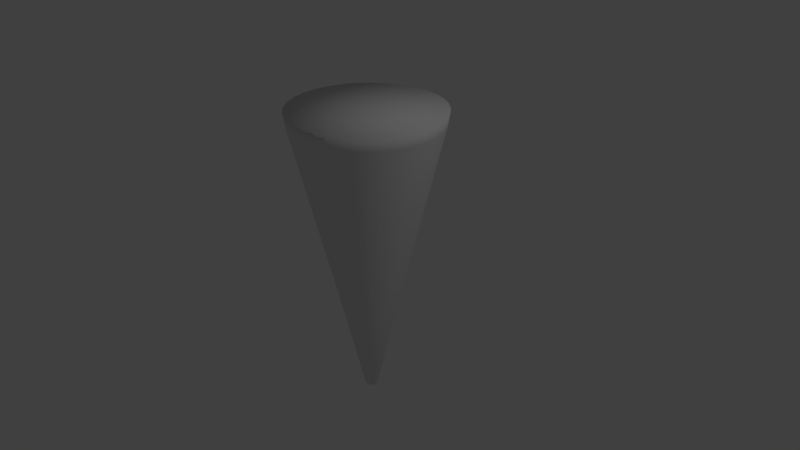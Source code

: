 # Source: cone.blend  (saved by Blender 2.79.0; exported with 4.5.12 LTS)
import bpy
from mathutils import Matrix  # noqa: F401  (used for matrix-valued properties, if any)

bpy.ops.wm.read_factory_settings(use_empty=True)
scene = bpy.context.scene
scene.name = 'Scene'

# ---- collections
col_collection_1 = bpy.data.collections.new('Collection 1'); scene.collection.children.link(col_collection_1)

# ---- materials (node trees are filled in below, after node groups)
mat_material = bpy.data.materials.new('Material')
mat_material.alpha_threshold = 0.0
mat_material.use_transparent_shadow = False
mat_material.roughness = 0.5
mat_material.line_color = (0.0, 0.0, 0.0, 1.0)

# ---- material node trees

# ---- world
world_world = bpy.data.worlds.new('World'); scene.world = world_world
world_world.color = (0.05088, 0.05088, 0.05088)
world_world.use_sun_shadow = False
world_world.sun_shadow_jitter_overblur = 0.0
world_world.cycles.sampling_method = 'MANUAL'

# ---- cameras
cam_camera = bpy.data.cameras.new('Camera')
cam_camera.clip_end = 100.0
cam_camera.lens = 35.0
cam_camera.sensor_width = 32.0
cam_camera.sensor_height = 18.0
cam_camera.ortho_scale = 7.314
cam_camera.dof.focus_distance = 0.0
cam_camera.dof.aperture_fstop = 128.0

# ---- lights
light_lamp = bpy.data.lights.new('Lamp', 'POINT')
light_lamp.transmission_factor = 0.0
light_lamp.cutoff_distance = 30.0
light_lamp.energy = 100.0
light_lamp.shadow_buffer_clip_start = 1.001
light_lamp.shadow_soft_size = 0.1
light_lamp.shadow_maximum_resolution = 0.006
light_lamp.use_absolute_resolution = True

# ---- meshes
me_cube = bpy.data.meshes.new('Cube')
me_cube.from_pydata([(0.3848, 0.9241, 1.964), (0.02708, 0.06034, -2.018), (0.1973, 0.981, 1.964), (0.01487, 0.06404, -2.018), (0.002164, 1.0, 1.964), (0.002164, 0.06529, -2.018), (0.03833, 0.05432, -2.018), (0.5577, 0.8317, 1.964), (0.0482, 0.04622, -2.018), (0.7093, 0.7073, 1.964), (0.0563, 0.03636, -2.018), (0.8336, 0.5558, 1.964), (0.06231, 0.0251, -2.018), (0.926, 0.3829, 1.964), (0.06602, 0.01289, -2.018), (0.9829, 0.1953, 1.964), (0.06727, 0.0001886, -2.018), (1.002, 0.0001885, 1.964), (0.06602, -0.01251, -2.018), (0.9829, -0.1949, 1.964), (0.06231, -0.02473, -2.018), (0.926, -0.3825, 1.964), (0.0563, -0.03598, -2.018), (0.8336, -0.5554, 1.964), (0.0482, -0.04585, -2.018), (0.7093, -0.7069, 1.964), (0.03833, -0.05394, -2.018), (0.5577, -0.8313, 1.964), (0.02708, -0.05996, -2.018), (0.3848, -0.9237, 1.964), (0.01487, -0.06366, -2.018), (0.1973, -0.9806, 1.964), (0.002164, -0.06491, -2.018), (0.002164, -0.9998, 1.964), (-0.01054, -0.06366, -2.018), (-0.1929, -0.9806, 1.964), (-0.02275, -0.05996, -2.018), (-0.3805, -0.9237, 1.964), (-0.03401, -0.05394, -2.018), (-0.5534, -0.8313, 1.964), (-0.04387, -0.04585, -2.018), (-0.7049, -0.7069, 1.964), (-0.05197, -0.03598, -2.018), (-0.8293, -0.5554, 1.964), (-0.05798, -0.02473, -2.018), (-0.9217, -0.3825, 1.964), (-0.06169, -0.01251, -2.018), (-0.9786, -0.1949, 1.964), (-0.06294, 0.0001886, -2.018), (-0.9978, 0.0001893, 1.964), (-0.06169, 0.01289, -2.018), (-0.9786, 0.1953, 1.964), (-0.05798, 0.0251, -2.018), (-0.9217, 0.3829, 1.964), (-0.05197, 0.03636, -2.018), (-0.8293, 0.5558, 1.964), (-0.04387, 0.04622, -2.018), (-0.7049, 0.7073, 1.964), (-0.03401, 0.05432, -2.018), (-0.5534, 0.8317, 1.964), (-0.02275, 0.06034, -2.018), (-0.3805, 0.9241, 1.964), (-0.01054, 0.06404, -2.018), (-0.1929, 0.981, 1.964), (-0.000907, -0.008169, -2.035), (0.192, 0.9546, 1.784), (0.07022, 0.3423, -0.8242), (0.01881, 0.08385, -1.991), (0.002164, 0.08549, -1.991), (0.002164, 0.349, -0.8242), (0.002164, 0.9733, 1.784), (0.3745, 0.8992, 1.784), (0.1357, 0.3225, -0.8242), (0.03481, 0.079, -1.991), (0.5428, 0.8093, 1.784), (0.196, 0.2902, -0.8242), (0.04956, 0.07111, -1.991), (0.6902, 0.6883, 1.784), (0.2488, 0.2468, -0.8242), (0.06248, 0.06051, -1.991), (0.8113, 0.5408, 1.784), (0.2922, 0.194, -0.8242), (0.07309, 0.04758, -1.991), (0.9012, 0.3726, 1.784), (0.3244, 0.1337, -0.8242), (0.08097, 0.03283, -1.991), (0.9566, 0.19, 1.784), (0.3443, 0.06824, -0.8242), (0.08583, 0.01683, -1.991), (0.9753, 0.0001884, 1.784), (0.351, 0.0001886, -0.8242), (0.08747, 0.0001886, -1.991), (0.9566, -0.1897, 1.784), (0.3443, -0.06786, -0.8242), (0.08583, -0.01645, -1.991), (0.9012, -0.3722, 1.784), (0.3244, -0.1333, -0.8242), (0.08097, -0.03245, -1.991), (0.8113, -0.5404, 1.784), (0.2922, -0.1936, -0.8242), (0.07309, -0.0472, -1.991), (0.6902, -0.6879, 1.784), (0.2488, -0.2465, -0.8242), (0.06248, -0.06013, -1.991), (0.5428, -0.8089, 1.784), (0.196, -0.2899, -0.8242), (0.04956, -0.07074, -1.991), (0.3745, -0.8988, 1.784), (0.1357, -0.3221, -0.8242), (0.03481, -0.07862, -1.991), (0.192, -0.9542, 1.784), (0.07022, -0.3419, -0.8242), (0.01881, -0.08347, -1.991), (0.002164, -0.9729, 1.784), (0.002164, -0.3486, -0.8242), (0.002164, -0.08511, -1.991), (-0.1877, -0.9542, 1.784), (-0.06589, -0.3419, -0.8242), (-0.01448, -0.08347, -1.991), (-0.3702, -0.8988, 1.784), (-0.1313, -0.3221, -0.8242), (-0.03048, -0.07862, -1.991), (-0.5385, -0.8089, 1.784), (-0.1916, -0.2899, -0.8242), (-0.04523, -0.07074, -1.991), (-0.6859, -0.6879, 1.784), (-0.2445, -0.2465, -0.8242), (-0.05815, -0.06013, -1.991), (-0.8069, -0.5404, 1.784), (-0.2879, -0.1936, -0.8242), (-0.06876, -0.0472, -1.991), (-0.8969, -0.3722, 1.784), (-0.3201, -0.1333, -0.8242), (-0.07664, -0.03245, -1.991), (-0.9522, -0.1897, 1.784), (-0.34, -0.06786, -0.8242), (-0.0815, -0.01645, -1.991), (-0.9709, 0.0001891, 1.784), (-0.3467, 0.0001888, -0.8242), (-0.08314, 0.0001886, -1.991), (-0.9522, 0.19, 1.784), (-0.34, 0.06824, -0.8242), (-0.0815, 0.01683, -1.991), (-0.8969, 0.3726, 1.784), (-0.3201, 0.1337, -0.8242), (-0.07664, 0.03283, -1.991), (-0.8069, 0.5408, 1.784), (-0.2879, 0.194, -0.8242), (-0.06876, 0.04758, -1.991), (-0.6859, 0.6883, 1.784), (-0.2445, 0.2468, -0.8242), (-0.05815, 0.06051, -1.991), (-0.5385, 0.8093, 1.784), (-0.1916, 0.2902, -0.8242), (-0.04523, 0.07111, -1.991), (-0.3702, 0.8992, 1.784), (-0.1313, 0.3225, -0.8242), (-0.03048, 0.079, -1.991), (-0.1877, 0.9546, 1.784), (-0.06589, 0.3423, -0.8242), (-0.01448, 0.08385, -1.991), (0.002164, 0.0001886, 1.964)], [], [(65, 2, 0, 71), (70, 4, 2, 65), (71, 0, 7, 74), (74, 7, 9, 77), (77, 9, 11, 80), (80, 11, 13, 83), (83, 13, 15, 86), (86, 15, 17, 89), (89, 17, 19, 92), (92, 19, 21, 95), (95, 21, 23, 98), (98, 23, 25, 101), (101, 25, 27, 104), (104, 27, 29, 107), (107, 29, 31, 110), (110, 31, 33, 113), (113, 33, 35, 116), (116, 35, 37, 119), (119, 37, 39, 122), (122, 39, 41, 125), (125, 41, 43, 128), (128, 43, 45, 131), (131, 45, 47, 134), (134, 47, 49, 137), (137, 49, 51, 140), (140, 51, 53, 143), (143, 53, 55, 146), (146, 55, 57, 149), (149, 57, 59, 152), (152, 59, 61, 155), (5, 3, 1, 6, 8, 10, 12, 14, 16, 18, 20, 22, 24, 26, 28, 30, 32, 34, 36, 38, 40, 42, 44, 46, 48, 50, 52, 54, 56, 58, 60, 62), (155, 61, 63, 158), (158, 63, 4, 70), (9, 7, 161), (64, 30, 28), (30, 64, 32), (32, 64, 34), (34, 64, 36), (36, 64, 38), (38, 64, 40), (40, 64, 42), (42, 64, 44), (44, 64, 46), (46, 64, 48), (48, 64, 50), (50, 64, 52), (52, 64, 54), (54, 64, 56), (56, 64, 58), (58, 64, 60), (60, 64, 62), (62, 64, 5), (64, 3, 5), (64, 1, 3), (64, 6, 1), (64, 8, 6), (64, 10, 8), (64, 12, 10), (64, 14, 12), (64, 16, 14), (64, 18, 16), (64, 20, 18), (64, 22, 20), (64, 24, 22), (64, 26, 24), (26, 64, 28), (62, 160, 68, 5), (160, 159, 69, 68), (159, 158, 70, 69), (60, 157, 160, 62), (157, 156, 159, 160), (156, 155, 158, 159), (58, 154, 157, 60), (154, 153, 156, 157), (153, 152, 155, 156), (56, 151, 154, 58), (151, 150, 153, 154), (150, 149, 152, 153), (54, 148, 151, 56), (148, 147, 150, 151), (147, 146, 149, 150), (52, 145, 148, 54), (145, 144, 147, 148), (144, 143, 146, 147), (50, 142, 145, 52), (142, 141, 144, 145), (141, 140, 143, 144), (48, 139, 142, 50), (139, 138, 141, 142), (138, 137, 140, 141), (46, 136, 139, 48), (136, 135, 138, 139), (135, 134, 137, 138), (44, 133, 136, 46), (133, 132, 135, 136), (132, 131, 134, 135), (42, 130, 133, 44), (130, 129, 132, 133), (129, 128, 131, 132), (40, 127, 130, 42), (127, 126, 129, 130), (126, 125, 128, 129), (38, 124, 127, 40), (124, 123, 126, 127), (123, 122, 125, 126), (36, 121, 124, 38), (121, 120, 123, 124), (120, 119, 122, 123), (34, 118, 121, 36), (118, 117, 120, 121), (117, 116, 119, 120), (32, 115, 118, 34), (115, 114, 117, 118), (114, 113, 116, 117), (30, 112, 115, 32), (112, 111, 114, 115), (111, 110, 113, 114), (28, 109, 112, 30), (109, 108, 111, 112), (108, 107, 110, 111), (26, 106, 109, 28), (106, 105, 108, 109), (105, 104, 107, 108), (24, 103, 106, 26), (103, 102, 105, 106), (102, 101, 104, 105), (22, 100, 103, 24), (100, 99, 102, 103), (99, 98, 101, 102), (20, 97, 100, 22), (97, 96, 99, 100), (96, 95, 98, 99), (18, 94, 97, 20), (94, 93, 96, 97), (93, 92, 95, 96), (16, 91, 94, 18), (91, 90, 93, 94), (90, 89, 92, 93), (14, 88, 91, 16), (88, 87, 90, 91), (87, 86, 89, 90), (12, 85, 88, 14), (85, 84, 87, 88), (84, 83, 86, 87), (10, 82, 85, 12), (82, 81, 84, 85), (81, 80, 83, 84), (8, 79, 82, 10), (79, 78, 81, 82), (78, 77, 80, 81), (6, 76, 79, 8), (76, 75, 78, 79), (75, 74, 77, 78), (1, 73, 76, 6), (73, 72, 75, 76), (72, 71, 74, 75), (5, 68, 67, 3), (68, 69, 66, 67), (69, 70, 65, 66), (3, 67, 73, 1), (67, 66, 72, 73), (66, 65, 71, 72), (27, 25, 161), (45, 43, 161), (63, 61, 161), (19, 17, 161), (37, 35, 161), (55, 53, 161), (0, 2, 161), (11, 9, 161), (29, 27, 161), (47, 45, 161), (4, 63, 161), (21, 19, 161), (39, 37, 161), (57, 55, 161), (13, 11, 161), (31, 29, 161), (49, 47, 161), (2, 4, 161), (23, 21, 161), (41, 39, 161), (59, 57, 161), (15, 13, 161), (33, 31, 161), (51, 49, 161), (7, 0, 161), (25, 23, 161), (43, 41, 161), (61, 59, 161), (17, 15, 161), (35, 33, 161), (53, 51, 161)])
me_cube.polygons.foreach_set('use_smooth', [True] * 193)
_uv = me_cube.uv_layers.new(name='UVMap')
_uv.uv.foreach_set('vector', [0.2939, 0.6621, 0.2943, 0.691, 0.2657, 0.69, 0.2647, 0.6635, 0.3165, 0.6594, 0.3209, 0.684, 0.2943, 0.691, 0.2939, 0.6621, 0.2647, 0.6635, 0.2657, 0.69, 0.2312, 0.6964, 0.2281, 0.6648, 0.2281, 0.6648, 0.2312, 0.6964, 0.1913, 0.6932, 0.1879, 0.6688, 0.1879, 0.6688, 0.1913, 0.6932, 0.1442, 0.697, 0.1459, 0.6753, 0.1459, 0.6753, 0.1442, 0.697, 0.09549, 0.7016, 0.1109, 0.6758, 0.1109, 0.6758, 0.09549, 0.7016, 0.0545, 0.7082, 0.07113, 0.6811, 0.934, 0.6769, 0.9371, 0.6971, 0.8871, 0.6956, 0.8938, 0.6704, 0.8938, 0.6704, 0.8871, 0.6956, 0.8575, 0.6893, 0.8535, 0.6663, 0.8535, 0.6663, 0.8575, 0.6893, 0.8102, 0.6872, 0.8181, 0.662, 0.8181, 0.662, 0.8102, 0.6872, 0.7656, 0.6837, 0.7764, 0.661, 0.7764, 0.661, 0.7656, 0.6837, 0.7364, 0.6844, 0.7404, 0.6612, 0.7404, 0.6612, 0.7364, 0.6844, 0.7043, 0.6823, 0.7117, 0.6592, 0.7117, 0.6592, 0.7043, 0.6823, 0.6836, 0.6818, 0.6834, 0.6573, 0.6834, 0.6573, 0.6836, 0.6818, 0.6592, 0.6769, 0.6628, 0.6544, 0.6628, 0.6544, 0.6592, 0.6769, 0.6367, 0.6759, 0.6406, 0.6552, 0.6406, 0.6552, 0.6367, 0.6759, 0.6156, 0.672, 0.6186, 0.6524, 0.6186, 0.6524, 0.6156, 0.672, 0.5954, 0.669, 0.5978, 0.6503, 0.5978, 0.6503, 0.5954, 0.669, 0.5761, 0.6667, 0.5778, 0.6487, 0.5778, 0.6487, 0.5761, 0.6667, 0.5574, 0.6651, 0.5586, 0.6476, 0.5586, 0.6476, 0.5574, 0.6651, 0.5391, 0.664, 0.5399, 0.6469, 0.5399, 0.6469, 0.5391, 0.664, 0.5211, 0.6635, 0.5215, 0.6467, 0.5215, 0.6467, 0.5211, 0.6635, 0.5033, 0.6635, 0.5032, 0.6467, 0.5032, 0.6467, 0.5033, 0.6635, 0.4855, 0.6641, 0.485, 0.6472, 0.485, 0.6472, 0.4855, 0.6641, 0.4676, 0.6651, 0.4666, 0.6481, 0.4666, 0.6481, 0.4676, 0.6651, 0.4494, 0.6667, 0.448, 0.6493, 0.448, 0.6493, 0.4494, 0.6667, 0.4307, 0.669, 0.4288, 0.651, 0.4288, 0.651, 0.4307, 0.669, 0.4115, 0.6719, 0.409, 0.6532, 0.409, 0.6532, 0.4115, 0.6719, 0.3914, 0.6755, 0.3882, 0.656, 0.3882, 0.656, 0.3914, 0.6755, 0.3704, 0.6802, 0.3663, 0.6594, 0.0486, 0.9634, 0.04906, 0.9657, 0.04906, 0.9681, 0.0486, 0.9704, 0.0477, 0.9726, 0.04639, 0.9745, 0.04473, 0.9762, 0.04277, 0.9775, 0.04059, 0.9784, 0.03828, 0.9789, 0.03592, 0.9789, 0.03361, 0.9784, 0.03143, 0.9775, 0.02947, 0.9762, 0.02781, 0.9745, 0.0265, 0.9726, 0.02559, 0.9704, 0.02513, 0.9681, 0.02513, 0.9657, 0.02559, 0.9634, 0.0265, 0.9612, 0.02781, 0.9593, 0.02947, 0.9576, 0.03143, 0.9563, 0.03361, 0.9554, 0.03592, 0.9549, 0.03828, 0.9549, 0.04059, 0.9554, 0.04277, 0.9563, 0.04473, 0.9576, 0.04639, 0.9593, 0.0477, 0.9612, 0.3663, 0.6594, 0.3704, 0.6802, 0.3466, 0.6867, 0.3411, 0.6584, 0.3411, 0.6584, 0.3466, 0.6867, 0.3209, 0.684, 0.3165, 0.6594, 0.1913, 0.6932, 0.2312, 0.6964, 0.5083, 0.9547, 0.0109, 0.9675, 0.001407, 0.9618, 0.002667, 0.9598, 0.001407, 0.9618, 0.0109, 0.9675, 0.0005425, 0.964, 0.0005425, 0.964, 0.0109, 0.9675, 0.0001026, 0.9663, 0.0001026, 0.9663, 0.0109, 0.9675, 0.0001026, 0.9686, 0.0001026, 0.9686, 0.0109, 0.9675, 0.0005425, 0.9709, 0.0005425, 0.9709, 0.0109, 0.9675, 0.001407, 0.9731, 0.001407, 0.9731, 0.0109, 0.9675, 0.002666, 0.9751, 0.002666, 0.9751, 0.0109, 0.9675, 0.004275, 0.9769, 0.004275, 0.9769, 0.0109, 0.9675, 0.006179, 0.9782, 0.006179, 0.9782, 0.0109, 0.9675, 0.00831, 0.9792, 0.00831, 0.9792, 0.0109, 0.9675, 0.01059, 0.9798, 0.01059, 0.9798, 0.0109, 0.9675, 0.01294, 0.98, 0.01294, 0.98, 0.0109, 0.9675, 0.01528, 0.9797, 0.01528, 0.9797, 0.0109, 0.9675, 0.01752, 0.979, 0.01752, 0.979, 0.0109, 0.9675, 0.01958, 0.9778, 0.01958, 0.9778, 0.0109, 0.9675, 0.02139, 0.9763, 0.02139, 0.9763, 0.0109, 0.9675, 0.02287, 0.9745, 0.02287, 0.9745, 0.0109, 0.9675, 0.02398, 0.9724, 0.0109, 0.9675, 0.02468, 0.9701, 0.02398, 0.9724, 0.0109, 0.9675, 0.02493, 0.9678, 0.02468, 0.9701, 0.0109, 0.9675, 0.02473, 0.9654, 0.02493, 0.9678, 0.0109, 0.9675, 0.02409, 0.9632, 0.02473, 0.9654, 0.0109, 0.9675, 0.02304, 0.9611, 0.02409, 0.9632, 0.0109, 0.9675, 0.0216, 0.9592, 0.02304, 0.9611, 0.0109, 0.9675, 0.01983, 0.9576, 0.0216, 0.9592, 0.0109, 0.9675, 0.01529, 0.9552, 0.01752, 0.956, 0.0109, 0.9675, 0.01295, 0.9549, 0.01529, 0.9552, 0.0109, 0.9675, 0.0106, 0.9551, 0.01295, 0.9549, 0.0109, 0.9675, 0.008313, 0.9557, 0.0106, 0.9551, 0.0109, 0.9675, 0.006181, 0.9567, 0.008313, 0.9557, 0.0109, 0.9675, 0.004277, 0.9581, 0.006181, 0.9567, 0.004277, 0.9581, 0.0109, 0.9675, 0.002667, 0.9598, 0.4706, 0.01312, 0.4682, 0.02104, 0.4646, 0.01984, 0.4674, 0.01201, 0.4682, 0.02104, 0.4044, 0.2291, 0.3925, 0.2262, 0.4646, 0.01984, 0.4044, 0.2291, 0.3411, 0.6584, 0.3165, 0.6594, 0.3925, 0.2262, 0.474, 0.01399, 0.4718, 0.02214, 0.4682, 0.02104, 0.4706, 0.01312, 0.4718, 0.02214, 0.4163, 0.2316, 0.4044, 0.2291, 0.4682, 0.02104, 0.4163, 0.2316, 0.3663, 0.6594, 0.3411, 0.6584, 0.4044, 0.2291, 0.4773, 0.01486, 0.4755, 0.02304, 0.4718, 0.02214, 0.474, 0.01399, 0.4755, 0.02304, 0.4281, 0.2337, 0.4163, 0.2316, 0.4718, 0.02214, 0.4281, 0.2337, 0.3882, 0.656, 0.3663, 0.6594, 0.4163, 0.2316, 0.4808, 0.01547, 0.4792, 0.02385, 0.4755, 0.02304, 0.4773, 0.01486, 0.4792, 0.02385, 0.4399, 0.2355, 0.4281, 0.2337, 0.4755, 0.02304, 0.4399, 0.2355, 0.409, 0.6532, 0.3882, 0.656, 0.4281, 0.2337, 0.4842, 0.0161, 0.4829, 0.02447, 0.4792, 0.02385, 0.4808, 0.01547, 0.4829, 0.02447, 0.4516, 0.2369, 0.4399, 0.2355, 0.4792, 0.02385, 0.4516, 0.2369, 0.4288, 0.651, 0.409, 0.6532, 0.4399, 0.2355, 0.4876, 0.01659, 0.4867, 0.02496, 0.4829, 0.02447, 0.4842, 0.0161, 0.4867, 0.02496, 0.4634, 0.238, 0.4516, 0.2369, 0.4829, 0.02447, 0.4634, 0.238, 0.448, 0.6493, 0.4288, 0.651, 0.4516, 0.2369, 0.4911, 0.01695, 0.4904, 0.02531, 0.4867, 0.02496, 0.4876, 0.01659, 0.4904, 0.02531, 0.4751, 0.2388, 0.4634, 0.238, 0.4867, 0.02496, 0.4751, 0.2388, 0.4666, 0.6481, 0.448, 0.6493, 0.4634, 0.238, 0.4945, 0.01717, 0.4942, 0.02552, 0.4904, 0.02531, 0.4911, 0.01695, 0.4942, 0.02552, 0.4867, 0.2392, 0.4751, 0.2388, 0.4904, 0.02531, 0.4867, 0.2392, 0.485, 0.6472, 0.4666, 0.6481, 0.4751, 0.2388, 0.4979, 0.01726, 0.4979, 0.02559, 0.4942, 0.02552, 0.4945, 0.01717, 0.4979, 0.02559, 0.4984, 0.2394, 0.4867, 0.2392, 0.4942, 0.02552, 0.4984, 0.2394, 0.5032, 0.6467, 0.485, 0.6472, 0.4867, 0.2392, 0.5013, 0.01722, 0.5017, 0.02551, 0.4979, 0.02559, 0.4979, 0.01726, 0.5017, 0.02551, 0.5101, 0.2392, 0.4984, 0.2394, 0.4979, 0.02559, 0.5101, 0.2392, 0.5215, 0.6467, 0.5032, 0.6467, 0.4984, 0.2394, 0.5047, 0.01705, 0.5054, 0.02527, 0.5017, 0.02551, 0.5013, 0.01722, 0.5054, 0.02527, 0.5217, 0.2387, 0.5101, 0.2392, 0.5017, 0.02551, 0.5217, 0.2387, 0.5399, 0.6469, 0.5215, 0.6467, 0.5101, 0.2392, 0.5082, 0.01662, 0.5092, 0.02494, 0.5054, 0.02527, 0.5047, 0.01705, 0.5092, 0.02494, 0.5334, 0.2379, 0.5217, 0.2387, 0.5054, 0.02527, 0.5334, 0.2379, 0.5586, 0.6476, 0.5399, 0.6469, 0.5217, 0.2387, 0.5116, 0.01618, 0.5129, 0.02441, 0.5092, 0.02494, 0.5082, 0.01662, 0.5129, 0.02441, 0.5451, 0.2368, 0.5334, 0.2379, 0.5092, 0.02494, 0.5451, 0.2368, 0.5778, 0.6487, 0.5586, 0.6476, 0.5334, 0.2379, 0.515, 0.01549, 0.5166, 0.02379, 0.5129, 0.02441, 0.5116, 0.01618, 0.5166, 0.02379, 0.5569, 0.2354, 0.5451, 0.2368, 0.5129, 0.02441, 0.5569, 0.2354, 0.5978, 0.6503, 0.5778, 0.6487, 0.5451, 0.2368, 0.5184, 0.01479, 0.5203, 0.02297, 0.5166, 0.02379, 0.515, 0.01549, 0.5203, 0.02297, 0.5686, 0.2336, 0.5569, 0.2354, 0.5166, 0.02379, 0.5686, 0.2336, 0.6186, 0.6524, 0.5978, 0.6503, 0.5569, 0.2354, 0.5217, 0.01383, 0.524, 0.02205, 0.5203, 0.02297, 0.5184, 0.01479, 0.524, 0.02205, 0.5805, 0.2314, 0.5686, 0.2336, 0.5203, 0.02297, 0.5805, 0.2314, 0.6406, 0.6552, 0.6186, 0.6524, 0.5686, 0.2336, 0.5251, 0.01288, 0.5277, 0.02095, 0.524, 0.02205, 0.5217, 0.01383, 0.5277, 0.02095, 0.5924, 0.2288, 0.5805, 0.2314, 0.524, 0.02205, 0.5924, 0.2288, 0.6628, 0.6544, 0.6406, 0.6552, 0.5805, 0.2314, 0.5284, 0.01179, 0.5313, 0.0197, 0.5277, 0.02095, 0.5251, 0.01288, 0.5313, 0.0197, 0.6043, 0.2258, 0.5924, 0.2288, 0.5277, 0.02095, 0.6043, 0.2258, 0.6834, 0.6573, 0.6628, 0.6544, 0.5924, 0.2288, 0.5316, 0.01058, 0.5348, 0.01831, 0.5313, 0.0197, 0.5284, 0.01179, 0.5348, 0.01831, 0.6163, 0.2224, 0.6043, 0.2258, 0.5313, 0.0197, 0.6163, 0.2224, 0.7117, 0.6592, 0.6834, 0.6573, 0.6043, 0.2258, 0.5348, 0.009228, 0.5383, 0.01675, 0.5348, 0.01831, 0.5316, 0.01058, 0.5383, 0.01675, 0.6284, 0.2185, 0.6163, 0.2224, 0.5348, 0.01831, 0.6284, 0.2185, 0.7404, 0.6612, 0.7117, 0.6592, 0.6163, 0.2224, 0.5378, 0.00774, 0.5418, 0.01502, 0.5383, 0.01675, 0.5348, 0.009228, 0.5418, 0.01502, 0.6406, 0.214, 0.6284, 0.2185, 0.5383, 0.01675, 0.6406, 0.214, 0.7764, 0.661, 0.7404, 0.6612, 0.6284, 0.2185, 0.5407, 0.006102, 0.5451, 0.0131, 0.5418, 0.01502, 0.5378, 0.00774, 0.5451, 0.0131, 0.6529, 0.209, 0.6406, 0.214, 0.5418, 0.01502, 0.6529, 0.209, 0.8181, 0.662, 0.7764, 0.661, 0.6406, 0.214, 0.5435, 0.004299, 0.5484, 0.01097, 0.5451, 0.0131, 0.5407, 0.006102, 0.5484, 0.01097, 0.6653, 0.2032, 0.6529, 0.209, 0.5451, 0.0131, 0.6653, 0.2032, 0.8535, 0.6663, 0.8181, 0.662, 0.6529, 0.209, 0.5461, 0.002306, 0.5516, 0.008609, 0.5484, 0.01097, 0.5435, 0.004299, 0.5516, 0.008609, 0.6777, 0.1967, 0.6653, 0.2032, 0.5484, 0.01097, 0.6777, 0.1967, 0.8938, 0.6704, 0.8535, 0.6663, 0.6653, 0.2032, 0.5485, 0.0001027, 0.5546, 0.005972, 0.5516, 0.008609, 0.5461, 0.002306, 0.5546, 0.005972, 0.6902, 0.1893, 0.6777, 0.1967, 0.5516, 0.008609, 0.6902, 0.1893, 0.934, 0.6769, 0.8938, 0.6704, 0.6777, 0.1967, 0.4496, 0.002328, 0.4441, 0.008815, 0.441, 0.006227, 0.4471, 0.0001026, 0.4441, 0.008815, 0.3194, 0.1983, 0.307, 0.1913, 0.441, 0.006227, 0.3194, 0.1983, 0.1109, 0.6758, 0.07113, 0.6811, 0.307, 0.1913, 0.4522, 0.004312, 0.4474, 0.01117, 0.4441, 0.008815, 0.4496, 0.002328, 0.4474, 0.01117, 0.3318, 0.2044, 0.3194, 0.1983, 0.4441, 0.008815, 0.3318, 0.2044, 0.1459, 0.6753, 0.1109, 0.6758, 0.3194, 0.1983, 0.4551, 0.006109, 0.4507, 0.01331, 0.4474, 0.01117, 0.4522, 0.004312, 0.4507, 0.01331, 0.3441, 0.2099, 0.3318, 0.2044, 0.4474, 0.01117, 0.3441, 0.2099, 0.1879, 0.6688, 0.1459, 0.6753, 0.3318, 0.2044, 0.4581, 0.007809, 0.4541, 0.01522, 0.4507, 0.01331, 0.4551, 0.006109, 0.4541, 0.01522, 0.3563, 0.2148, 0.3441, 0.2099, 0.4507, 0.01331, 0.3563, 0.2148, 0.2281, 0.6648, 0.1879, 0.6688, 0.3441, 0.2099, 0.4611, 0.009353, 0.4575, 0.01693, 0.4541, 0.01522, 0.4581, 0.007809, 0.4575, 0.01693, 0.3684, 0.2191, 0.3563, 0.2148, 0.4541, 0.01522, 0.3684, 0.2191, 0.2647, 0.6635, 0.2281, 0.6648, 0.3563, 0.2148, 0.4674, 0.01201, 0.4646, 0.01984, 0.461, 0.01847, 0.4642, 0.01075, 0.4646, 0.01984, 0.3925, 0.2262, 0.3805, 0.2229, 0.461, 0.01847, 0.3925, 0.2262, 0.3165, 0.6594, 0.2939, 0.6621, 0.3805, 0.2229, 0.4642, 0.01075, 0.461, 0.01847, 0.4575, 0.01693, 0.4611, 0.009353, 0.461, 0.01847, 0.3805, 0.2229, 0.3684, 0.2191, 0.4575, 0.01693, 0.3805, 0.2229, 0.2939, 0.6621, 0.2647, 0.6635, 0.3684, 0.2191, 0.7043, 0.6823, 0.7364, 0.6844, 0.5083, 0.9547, 0.5211, 0.6635, 0.5391, 0.664, 0.5083, 0.9547, 0.3466, 0.6867, 0.3704, 0.6802, 0.5083, 0.9547, 0.8575, 0.6893, 0.8871, 0.6956, 0.5083, 0.9547, 0.5954, 0.669, 0.6156, 0.672, 0.5083, 0.9547, 0.4307, 0.669, 0.4494, 0.6667, 0.5083, 0.9547, 0.2657, 0.69, 0.2943, 0.691, 0.5083, 0.9547, 0.1442, 0.697, 0.1913, 0.6932, 0.5083, 0.9547, 0.6836, 0.6818, 0.7043, 0.6823, 0.5083, 0.9547, 0.5033, 0.6635, 0.5211, 0.6635, 0.5083, 0.9547, 0.3209, 0.684, 0.3466, 0.6867, 0.5083, 0.9547, 0.8102, 0.6872, 0.8575, 0.6893, 0.5083, 0.9547, 0.5761, 0.6667, 0.5954, 0.669, 0.5083, 0.9547, 0.4115, 0.6719, 0.4307, 0.669, 0.5083, 0.9547, 0.09549, 0.7016, 0.1442, 0.697, 0.5083, 0.9547, 0.6592, 0.6769, 0.6836, 0.6818, 0.5083, 0.9547, 0.4855, 0.6641, 0.5033, 0.6635, 0.5083, 0.9547, 0.2943, 0.691, 0.3209, 0.684, 0.5083, 0.9547, 0.7656, 0.6837, 0.8102, 0.6872, 0.5083, 0.9547, 0.5574, 0.6651, 0.5761, 0.6667, 0.5083, 0.9547, 0.3914, 0.6755, 0.4115, 0.6719, 0.5083, 0.9547, 0.0545, 0.7082, 0.09549, 0.7016, 0.5083, 0.9547, 0.6367, 0.6759, 0.6592, 0.6769, 0.5083, 0.9547, 0.4676, 0.6651, 0.4855, 0.6641, 0.5083, 0.9547, 0.2312, 0.6964, 0.2657, 0.69, 0.5083, 0.9547, 0.7364, 0.6844, 0.7656, 0.6837, 0.5083, 0.9547, 0.5391, 0.664, 0.5574, 0.6651, 0.5083, 0.9547, 0.3704, 0.6802, 0.3914, 0.6755, 0.5083, 0.9547, 0.8871, 0.6956, 0.9371, 0.6971, 0.5083, 0.9547, 0.6156, 0.672, 0.6367, 0.6759, 0.5083, 0.9547, 0.4494, 0.6667, 0.4676, 0.6651, 0.5083, 0.9547])
me_cube.materials.append(mat_material)
me_cube.use_remesh_preserve_volume = False
me_cube.use_remesh_preserve_attributes = False
me_cube.use_mirror_vertex_groups = False
me_cube.update()

# ---- objects
ob_cube = bpy.data.objects.new('Cube', me_cube)
ob_lamp = bpy.data.objects.new('Lamp', light_lamp)
ob_camera = bpy.data.objects.new('Camera', cam_camera)

# ---- transforms, parenting, visibility, modifiers, constraints
ob_cube.location = (0.0, 0.0, 0.0)
ob_cube.lock_rotations_4d = False
ob_cube.empty_display_type = 'ARROWS'
ob_cube.lineart.crease_threshold = 0.0
ob_lamp.location = (4.076, 1.005, 5.904)
ob_lamp.rotation_euler = (0.6503, 0.05522, 1.866)
ob_lamp.lock_rotations_4d = False
ob_lamp.empty_display_type = 'ARROWS'
ob_lamp.color = (0.0, 0.0, 0.0, 0.0)
ob_lamp.lineart.crease_threshold = 0.0
ob_camera.location = (7.481, -6.508, 5.344)
ob_camera.rotation_euler = (1.109, 0.0, 0.8149)
ob_camera.lock_rotations_4d = False
ob_camera.empty_display_type = 'ARROWS'
ob_camera.color = (0.0, 0.0, 0.0, 0.0)
ob_camera.display_type = 'WIRE'
ob_camera.lineart.crease_threshold = 0.0

# ---- collection membership
col_collection_1.objects.link(ob_cube)
col_collection_1.objects.link(ob_lamp)
col_collection_1.objects.link(ob_camera)

# ---- scene / render settings (as saved in the file)
scene.camera = ob_camera
scene.frame_start = 1; scene.frame_end = 250; scene.frame_set(1)
scene.render.engine = 'BLENDER_EEVEE_NEXT'
scene.render.resolution_percentage = 50
scene.render.dither_intensity = 0.0
scene.cycles.use_denoising = False
scene.cycles.samples = 128
scene.cycles.sampling_pattern = 'TABULATED_SOBOL'
scene.cycles.use_adaptive_sampling = False
scene.cycles.use_light_tree = False
scene.cycles.blur_glossy = 0.0
scene.cycles.sample_clamp_indirect = 0.0
scene.view_settings.view_transform = 'Standard'
bpy.context.view_layer.update()

